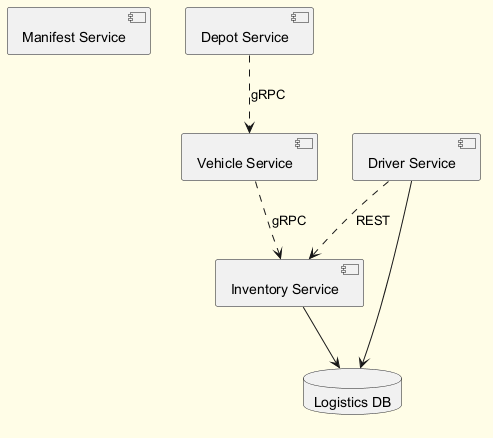

The diagram above was rendered by PlantUML. Its source (embedded in the PNG):
@startuml
skinparam backgroundColor #FFFDE7
skinparam classBackgroundColor #FFF9C4
skinparam classBorderColor #F57F17
component "Manifest Service" as C_ManifestService
component "Depot Service" as C_DepotService
component "Inventory Service" as C_InventoryService
component "Vehicle Service" as C_VehicleService
component "Driver Service" as C_DriverService
database "Logistics DB" as DB_logistics
C_InventoryService --> DB_logistics
C_DriverService --> DB_logistics
C_DepotService ..> C_VehicleService : gRPC
C_VehicleService ..> C_InventoryService : gRPC
C_DriverService ..> C_InventoryService : REST
@enduml